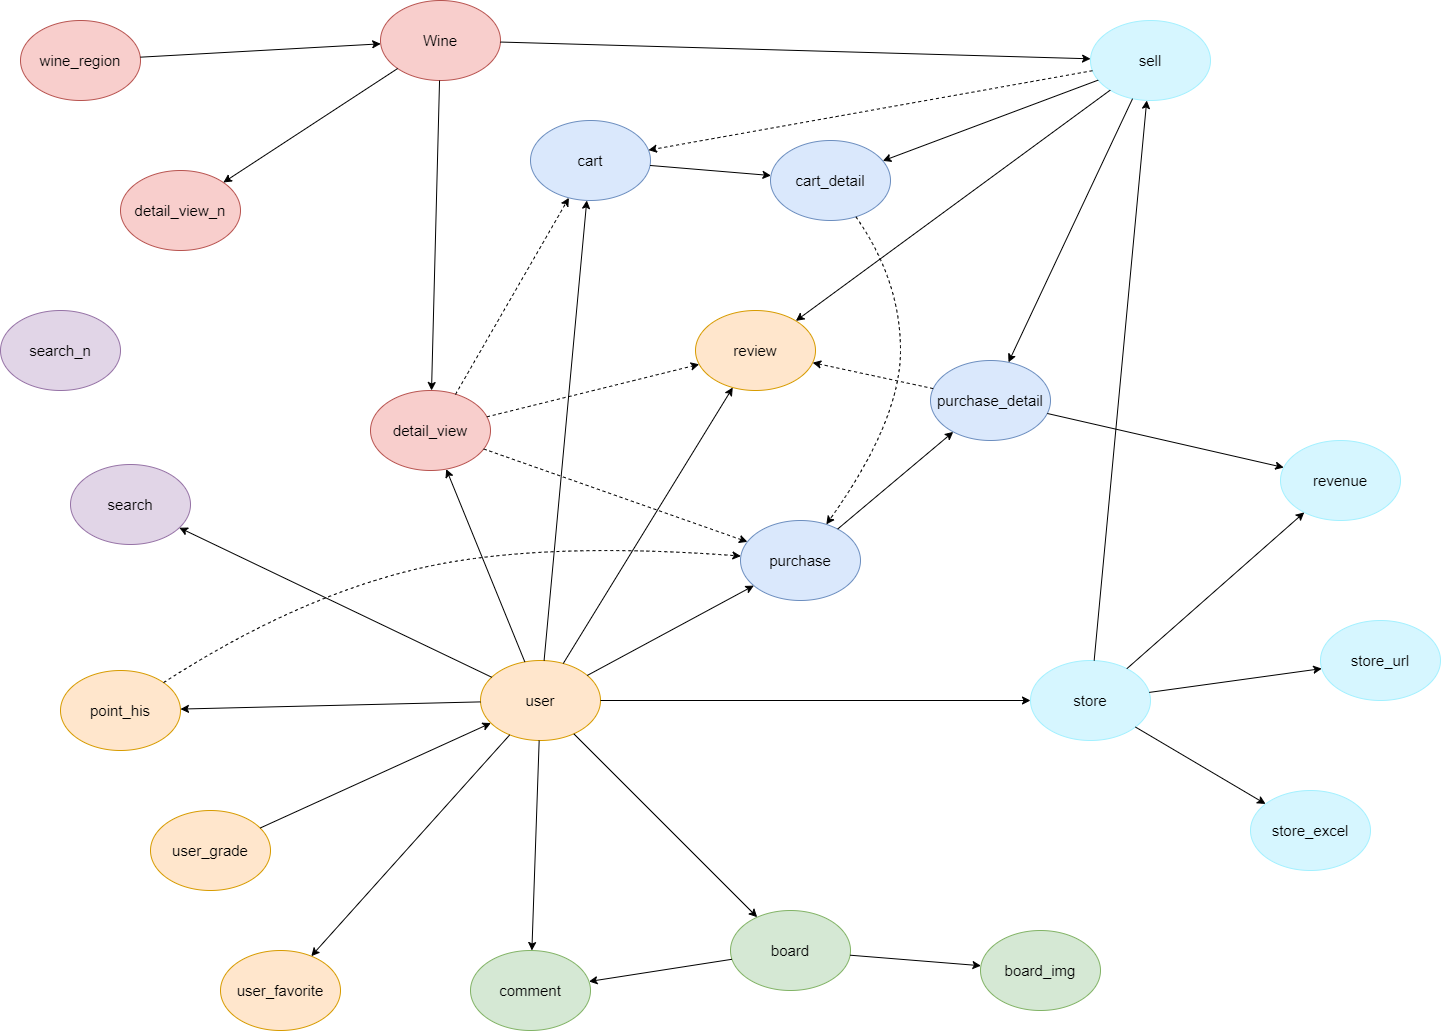

The diagram above was exported from draw.io. Its source (the exported page's mxGraphModel, read from the mxfile embedded in the PNG):
<mxGraphModel dx="3302" dy="2017" grid="1" gridSize="10" guides="1" tooltips="1" connect="1" arrows="1" fold="1" page="1" pageScale="1" pageWidth="1169" pageHeight="827" math="0" shadow="0">
  <root>
    <mxCell id="0" />
    <mxCell id="1" parent="0" />
    <mxCell id="fzmCkBEM0qkUYGL9ibox-1" value="detail_view_n" style="ellipse;whiteSpace=wrap;html=1;fillColor=#f8cecc;strokeColor=#b85450;fontSize=15;" vertex="1" parent="1">
      <mxGeometry x="10" y="40" width="120" height="80" as="geometry" />
    </mxCell>
    <mxCell id="fzmCkBEM0qkUYGL9ibox-2" value="wine_region" style="ellipse;whiteSpace=wrap;html=1;fillColor=#f8cecc;strokeColor=#b85450;fontSize=15;" vertex="1" parent="1">
      <mxGeometry x="-90" y="-110" width="120" height="80" as="geometry" />
    </mxCell>
    <mxCell id="fzmCkBEM0qkUYGL9ibox-3" value="Wine" style="ellipse;whiteSpace=wrap;html=1;fillColor=#f8cecc;strokeColor=#b85450;fontSize=15;" vertex="1" parent="1">
      <mxGeometry x="270" y="-130" width="120" height="80" as="geometry" />
    </mxCell>
    <mxCell id="fzmCkBEM0qkUYGL9ibox-7" value="search_n" style="ellipse;whiteSpace=wrap;html=1;fillColor=#e1d5e7;strokeColor=#9673a6;fontSize=15;" vertex="1" parent="1">
      <mxGeometry x="-110" y="180" width="120" height="80" as="geometry" />
    </mxCell>
    <mxCell id="fzmCkBEM0qkUYGL9ibox-8" value="detail_view" style="ellipse;whiteSpace=wrap;html=1;fillColor=#f8cecc;strokeColor=#b85450;fontSize=15;" vertex="1" parent="1">
      <mxGeometry x="260" y="260" width="120" height="80" as="geometry" />
    </mxCell>
    <mxCell id="fzmCkBEM0qkUYGL9ibox-9" value="review" style="ellipse;whiteSpace=wrap;html=1;fillColor=#ffe6cc;strokeColor=#d79b00;fontSize=15;" vertex="1" parent="1">
      <mxGeometry x="585" y="180" width="120" height="80" as="geometry" />
    </mxCell>
    <mxCell id="fzmCkBEM0qkUYGL9ibox-10" value="purchase_detail" style="ellipse;whiteSpace=wrap;html=1;fillColor=#dae8fc;strokeColor=#6c8ebf;fontSize=15;" vertex="1" parent="1">
      <mxGeometry x="820" y="230" width="120" height="80" as="geometry" />
    </mxCell>
    <mxCell id="fzmCkBEM0qkUYGL9ibox-11" value="purchase" style="ellipse;whiteSpace=wrap;html=1;fillColor=#dae8fc;strokeColor=#6c8ebf;fontSize=15;" vertex="1" parent="1">
      <mxGeometry x="630" y="390" width="120" height="80" as="geometry" />
    </mxCell>
    <mxCell id="fzmCkBEM0qkUYGL9ibox-12" value="user" style="ellipse;whiteSpace=wrap;html=1;fillColor=#ffe6cc;strokeColor=#d79b00;fontSize=15;" vertex="1" parent="1">
      <mxGeometry x="370" y="530" width="120" height="80" as="geometry" />
    </mxCell>
    <mxCell id="fzmCkBEM0qkUYGL9ibox-13" value="search" style="ellipse;whiteSpace=wrap;html=1;fillColor=#e1d5e7;strokeColor=#9673a6;fontSize=15;" vertex="1" parent="1">
      <mxGeometry x="-40" y="334" width="120" height="80" as="geometry" />
    </mxCell>
    <mxCell id="fzmCkBEM0qkUYGL9ibox-14" value="point_his" style="ellipse;whiteSpace=wrap;html=1;fillColor=#ffe6cc;strokeColor=#d79b00;fontSize=15;" vertex="1" parent="1">
      <mxGeometry x="-50" y="540" width="120" height="80" as="geometry" />
    </mxCell>
    <mxCell id="fzmCkBEM0qkUYGL9ibox-15" value="user_grade" style="ellipse;whiteSpace=wrap;html=1;fillColor=#ffe6cc;strokeColor=#d79b00;fontSize=15;" vertex="1" parent="1">
      <mxGeometry x="40" y="680" width="120" height="80" as="geometry" />
    </mxCell>
    <mxCell id="fzmCkBEM0qkUYGL9ibox-16" value="user_favorite" style="ellipse;whiteSpace=wrap;html=1;fillColor=#ffe6cc;strokeColor=#d79b00;fontSize=15;" vertex="1" parent="1">
      <mxGeometry x="110" y="820" width="120" height="80" as="geometry" />
    </mxCell>
    <mxCell id="fzmCkBEM0qkUYGL9ibox-17" value="comment" style="ellipse;whiteSpace=wrap;html=1;fillColor=#d5e8d4;strokeColor=#82b366;fontSize=15;" vertex="1" parent="1">
      <mxGeometry x="360" y="820" width="120" height="80" as="geometry" />
    </mxCell>
    <mxCell id="fzmCkBEM0qkUYGL9ibox-18" value="board" style="ellipse;whiteSpace=wrap;html=1;fillColor=#d5e8d4;strokeColor=#82b366;fontSize=15;" vertex="1" parent="1">
      <mxGeometry x="620" y="780" width="120" height="80" as="geometry" />
    </mxCell>
    <mxCell id="fzmCkBEM0qkUYGL9ibox-19" value="board_img" style="ellipse;whiteSpace=wrap;html=1;fillColor=#d5e8d4;strokeColor=#82b366;fontSize=15;" vertex="1" parent="1">
      <mxGeometry x="870" y="800" width="120" height="80" as="geometry" />
    </mxCell>
    <mxCell id="fzmCkBEM0qkUYGL9ibox-23" value="store_excel" style="ellipse;whiteSpace=wrap;html=1;fillColor=#d6f6ff;strokeColor=#a3f0ff;fontSize=15;" vertex="1" parent="1">
      <mxGeometry x="1140" y="660" width="120" height="80" as="geometry" />
    </mxCell>
    <mxCell id="fzmCkBEM0qkUYGL9ibox-30" value="store" style="ellipse;whiteSpace=wrap;html=1;fillColor=#d6f6ff;strokeColor=#a3f0ff;fontSize=15;" vertex="1" parent="1">
      <mxGeometry x="920" y="530" width="120" height="80" as="geometry" />
    </mxCell>
    <mxCell id="fzmCkBEM0qkUYGL9ibox-31" value="cart" style="ellipse;whiteSpace=wrap;html=1;fillColor=#dae8fc;strokeColor=#6c8ebf;fontSize=15;" vertex="1" parent="1">
      <mxGeometry x="420" y="-10" width="120" height="80" as="geometry" />
    </mxCell>
    <mxCell id="fzmCkBEM0qkUYGL9ibox-32" value="cart_detail" style="ellipse;whiteSpace=wrap;html=1;fillColor=#dae8fc;strokeColor=#6c8ebf;fontSize=15;" vertex="1" parent="1">
      <mxGeometry x="660" y="10" width="120" height="80" as="geometry" />
    </mxCell>
    <mxCell id="fzmCkBEM0qkUYGL9ibox-33" value="sell" style="ellipse;whiteSpace=wrap;html=1;fillColor=#d6f6ff;strokeColor=#a3f0ff;fontSize=15;" vertex="1" parent="1">
      <mxGeometry x="980" y="-110" width="120" height="80" as="geometry" />
    </mxCell>
    <mxCell id="fzmCkBEM0qkUYGL9ibox-34" value="revenue" style="ellipse;whiteSpace=wrap;html=1;fillColor=#d6f6ff;strokeColor=#a3f0ff;fontSize=15;" vertex="1" parent="1">
      <mxGeometry x="1170" y="310" width="120" height="80" as="geometry" />
    </mxCell>
    <mxCell id="fzmCkBEM0qkUYGL9ibox-35" value="store_url" style="ellipse;whiteSpace=wrap;html=1;fillColor=#d6f6ff;strokeColor=#a3f0ff;fontSize=15;" vertex="1" parent="1">
      <mxGeometry x="1210" y="490" width="120" height="80" as="geometry" />
    </mxCell>
    <mxCell id="fzmCkBEM0qkUYGL9ibox-37" value="" style="endArrow=classic;html=1;rounded=0;fontSize=15;" edge="1" parent="1" source="fzmCkBEM0qkUYGL9ibox-15" target="fzmCkBEM0qkUYGL9ibox-12">
      <mxGeometry width="50" height="50" relative="1" as="geometry">
        <mxPoint x="415" y="480" as="sourcePoint" />
        <mxPoint x="465" y="430" as="targetPoint" />
      </mxGeometry>
    </mxCell>
    <mxCell id="fzmCkBEM0qkUYGL9ibox-38" value="" style="endArrow=classic;html=1;rounded=0;fontSize=15;" edge="1" parent="1" source="fzmCkBEM0qkUYGL9ibox-12" target="fzmCkBEM0qkUYGL9ibox-14">
      <mxGeometry width="50" height="50" relative="1" as="geometry">
        <mxPoint x="425" y="490" as="sourcePoint" />
        <mxPoint x="475" y="440" as="targetPoint" />
      </mxGeometry>
    </mxCell>
    <mxCell id="fzmCkBEM0qkUYGL9ibox-39" value="" style="endArrow=classic;html=1;rounded=0;fontSize=15;" edge="1" parent="1" source="fzmCkBEM0qkUYGL9ibox-12" target="fzmCkBEM0qkUYGL9ibox-16">
      <mxGeometry width="50" height="50" relative="1" as="geometry">
        <mxPoint x="435" y="500" as="sourcePoint" />
        <mxPoint x="485" y="450" as="targetPoint" />
      </mxGeometry>
    </mxCell>
    <mxCell id="fzmCkBEM0qkUYGL9ibox-40" value="" style="endArrow=classic;html=1;rounded=0;fontSize=15;" edge="1" parent="1" source="fzmCkBEM0qkUYGL9ibox-12" target="fzmCkBEM0qkUYGL9ibox-9">
      <mxGeometry width="50" height="50" relative="1" as="geometry">
        <mxPoint x="445" y="510" as="sourcePoint" />
        <mxPoint x="495" y="460" as="targetPoint" />
      </mxGeometry>
    </mxCell>
    <mxCell id="fzmCkBEM0qkUYGL9ibox-41" value="" style="endArrow=classic;html=1;rounded=0;fontSize=15;" edge="1" parent="1" source="fzmCkBEM0qkUYGL9ibox-12" target="fzmCkBEM0qkUYGL9ibox-8">
      <mxGeometry width="50" height="50" relative="1" as="geometry">
        <mxPoint x="455" y="520" as="sourcePoint" />
        <mxPoint x="505" y="470" as="targetPoint" />
      </mxGeometry>
    </mxCell>
    <mxCell id="fzmCkBEM0qkUYGL9ibox-42" value="" style="endArrow=classic;html=1;rounded=0;fontSize=15;horizontal=1;verticalAlign=bottom;" edge="1" parent="1" source="fzmCkBEM0qkUYGL9ibox-12" target="fzmCkBEM0qkUYGL9ibox-13">
      <mxGeometry width="50" height="50" relative="1" as="geometry">
        <mxPoint x="510" y="610" as="sourcePoint" />
        <mxPoint x="560" y="560" as="targetPoint" />
      </mxGeometry>
    </mxCell>
    <mxCell id="fzmCkBEM0qkUYGL9ibox-43" value="" style="endArrow=classic;html=1;rounded=0;fontSize=15;" edge="1" parent="1" source="fzmCkBEM0qkUYGL9ibox-12" target="fzmCkBEM0qkUYGL9ibox-18">
      <mxGeometry width="50" height="50" relative="1" as="geometry">
        <mxPoint x="475" y="640" as="sourcePoint" />
        <mxPoint x="525" y="590" as="targetPoint" />
      </mxGeometry>
    </mxCell>
    <mxCell id="fzmCkBEM0qkUYGL9ibox-44" value="" style="endArrow=classic;html=1;rounded=0;fontSize=15;" edge="1" parent="1" source="fzmCkBEM0qkUYGL9ibox-18" target="fzmCkBEM0qkUYGL9ibox-17">
      <mxGeometry width="50" height="50" relative="1" as="geometry">
        <mxPoint x="720" y="670" as="sourcePoint" />
        <mxPoint x="770" y="620" as="targetPoint" />
      </mxGeometry>
    </mxCell>
    <mxCell id="fzmCkBEM0qkUYGL9ibox-45" value="" style="endArrow=classic;html=1;rounded=0;fontSize=15;" edge="1" parent="1" source="fzmCkBEM0qkUYGL9ibox-12" target="fzmCkBEM0qkUYGL9ibox-17">
      <mxGeometry width="50" height="50" relative="1" as="geometry">
        <mxPoint x="730" y="680" as="sourcePoint" />
        <mxPoint x="780" y="630" as="targetPoint" />
      </mxGeometry>
    </mxCell>
    <mxCell id="fzmCkBEM0qkUYGL9ibox-46" value="" style="endArrow=classic;html=1;rounded=0;fontSize=15;" edge="1" parent="1" source="fzmCkBEM0qkUYGL9ibox-18" target="fzmCkBEM0qkUYGL9ibox-19">
      <mxGeometry width="50" height="50" relative="1" as="geometry">
        <mxPoint x="740" y="690" as="sourcePoint" />
        <mxPoint x="790" y="640" as="targetPoint" />
      </mxGeometry>
    </mxCell>
    <mxCell id="fzmCkBEM0qkUYGL9ibox-47" value="" style="endArrow=classic;html=1;rounded=0;fontSize=15;" edge="1" parent="1" source="fzmCkBEM0qkUYGL9ibox-12" target="fzmCkBEM0qkUYGL9ibox-11">
      <mxGeometry width="50" height="50" relative="1" as="geometry">
        <mxPoint x="750" y="700" as="sourcePoint" />
        <mxPoint x="800" y="650" as="targetPoint" />
      </mxGeometry>
    </mxCell>
    <mxCell id="fzmCkBEM0qkUYGL9ibox-48" value="" style="endArrow=classic;html=1;rounded=0;fontSize=15;" edge="1" parent="1" source="fzmCkBEM0qkUYGL9ibox-11" target="fzmCkBEM0qkUYGL9ibox-10">
      <mxGeometry width="50" height="50" relative="1" as="geometry">
        <mxPoint x="760" y="710" as="sourcePoint" />
        <mxPoint x="810" y="660" as="targetPoint" />
      </mxGeometry>
    </mxCell>
    <mxCell id="fzmCkBEM0qkUYGL9ibox-49" value="" style="endArrow=classic;html=1;rounded=0;fontSize=15;" edge="1" parent="1" source="fzmCkBEM0qkUYGL9ibox-12" target="fzmCkBEM0qkUYGL9ibox-30">
      <mxGeometry width="50" height="50" relative="1" as="geometry">
        <mxPoint x="770" y="720" as="sourcePoint" />
        <mxPoint x="820" y="670" as="targetPoint" />
      </mxGeometry>
    </mxCell>
    <mxCell id="fzmCkBEM0qkUYGL9ibox-50" value="" style="endArrow=classic;html=1;rounded=0;fontSize=15;" edge="1" parent="1" source="fzmCkBEM0qkUYGL9ibox-30" target="fzmCkBEM0qkUYGL9ibox-34">
      <mxGeometry width="50" height="50" relative="1" as="geometry">
        <mxPoint x="780" y="730" as="sourcePoint" />
        <mxPoint x="830" y="680" as="targetPoint" />
      </mxGeometry>
    </mxCell>
    <mxCell id="fzmCkBEM0qkUYGL9ibox-51" value="" style="endArrow=classic;html=1;rounded=0;fontSize=15;" edge="1" parent="1" source="fzmCkBEM0qkUYGL9ibox-30" target="fzmCkBEM0qkUYGL9ibox-35">
      <mxGeometry width="50" height="50" relative="1" as="geometry">
        <mxPoint x="790" y="740" as="sourcePoint" />
        <mxPoint x="840" y="690" as="targetPoint" />
      </mxGeometry>
    </mxCell>
    <mxCell id="fzmCkBEM0qkUYGL9ibox-52" value="" style="endArrow=classic;html=1;rounded=0;fontSize=15;" edge="1" parent="1" source="fzmCkBEM0qkUYGL9ibox-30" target="fzmCkBEM0qkUYGL9ibox-23">
      <mxGeometry width="50" height="50" relative="1" as="geometry">
        <mxPoint x="800" y="750" as="sourcePoint" />
        <mxPoint x="850" y="700" as="targetPoint" />
      </mxGeometry>
    </mxCell>
    <mxCell id="fzmCkBEM0qkUYGL9ibox-53" value="" style="endArrow=classic;html=1;rounded=0;fontSize=15;" edge="1" parent="1" source="fzmCkBEM0qkUYGL9ibox-12" target="fzmCkBEM0qkUYGL9ibox-31">
      <mxGeometry width="50" height="50" relative="1" as="geometry">
        <mxPoint x="810" y="760" as="sourcePoint" />
        <mxPoint x="860" y="710" as="targetPoint" />
      </mxGeometry>
    </mxCell>
    <mxCell id="fzmCkBEM0qkUYGL9ibox-54" value="" style="endArrow=classic;html=1;rounded=0;fontSize=15;" edge="1" parent="1" source="fzmCkBEM0qkUYGL9ibox-31" target="fzmCkBEM0qkUYGL9ibox-32">
      <mxGeometry width="50" height="50" relative="1" as="geometry">
        <mxPoint x="820" y="770" as="sourcePoint" />
        <mxPoint x="870" y="720" as="targetPoint" />
      </mxGeometry>
    </mxCell>
    <mxCell id="fzmCkBEM0qkUYGL9ibox-55" value="" style="endArrow=classic;html=1;rounded=0;fontSize=15;" edge="1" parent="1" source="fzmCkBEM0qkUYGL9ibox-30" target="fzmCkBEM0qkUYGL9ibox-33">
      <mxGeometry width="50" height="50" relative="1" as="geometry">
        <mxPoint x="930" y="420" as="sourcePoint" />
        <mxPoint x="1030" y="250" as="targetPoint" />
      </mxGeometry>
    </mxCell>
    <mxCell id="fzmCkBEM0qkUYGL9ibox-56" value="" style="endArrow=classic;html=1;rounded=0;fontSize=15;" edge="1" parent="1" source="fzmCkBEM0qkUYGL9ibox-33" target="fzmCkBEM0qkUYGL9ibox-32">
      <mxGeometry width="50" height="50" relative="1" as="geometry">
        <mxPoint x="940" y="430" as="sourcePoint" />
        <mxPoint x="1040" y="260" as="targetPoint" />
      </mxGeometry>
    </mxCell>
    <mxCell id="fzmCkBEM0qkUYGL9ibox-57" value="" style="endArrow=classic;html=1;rounded=0;fontSize=15;" edge="1" parent="1" source="fzmCkBEM0qkUYGL9ibox-33" target="fzmCkBEM0qkUYGL9ibox-10">
      <mxGeometry width="50" height="50" relative="1" as="geometry">
        <mxPoint x="950" y="440" as="sourcePoint" />
        <mxPoint x="1050" y="270" as="targetPoint" />
      </mxGeometry>
    </mxCell>
    <mxCell id="fzmCkBEM0qkUYGL9ibox-58" value="" style="endArrow=classic;html=1;rounded=0;fontSize=15;" edge="1" parent="1" source="fzmCkBEM0qkUYGL9ibox-33" target="fzmCkBEM0qkUYGL9ibox-9">
      <mxGeometry width="50" height="50" relative="1" as="geometry">
        <mxPoint x="960" y="450" as="sourcePoint" />
        <mxPoint x="1060" y="280" as="targetPoint" />
      </mxGeometry>
    </mxCell>
    <mxCell id="fzmCkBEM0qkUYGL9ibox-59" value="" style="endArrow=classic;html=1;rounded=0;fontSize=15;" edge="1" parent="1" source="fzmCkBEM0qkUYGL9ibox-2" target="fzmCkBEM0qkUYGL9ibox-3">
      <mxGeometry width="50" height="50" relative="1" as="geometry">
        <mxPoint x="220" y="-40" as="sourcePoint" />
        <mxPoint x="320" y="-210" as="targetPoint" />
      </mxGeometry>
    </mxCell>
    <mxCell id="fzmCkBEM0qkUYGL9ibox-60" value="" style="endArrow=classic;html=1;rounded=0;fontSize=15;" edge="1" parent="1" source="fzmCkBEM0qkUYGL9ibox-3" target="fzmCkBEM0qkUYGL9ibox-1">
      <mxGeometry width="50" height="50" relative="1" as="geometry">
        <mxPoint x="230" y="-30" as="sourcePoint" />
        <mxPoint x="330" y="-200" as="targetPoint" />
      </mxGeometry>
    </mxCell>
    <mxCell id="fzmCkBEM0qkUYGL9ibox-61" value="" style="endArrow=classic;html=1;rounded=0;fontSize=15;" edge="1" parent="1" source="fzmCkBEM0qkUYGL9ibox-3" target="fzmCkBEM0qkUYGL9ibox-8">
      <mxGeometry width="50" height="50" relative="1" as="geometry">
        <mxPoint x="240" y="-20" as="sourcePoint" />
        <mxPoint x="340" y="-190" as="targetPoint" />
      </mxGeometry>
    </mxCell>
    <mxCell id="fzmCkBEM0qkUYGL9ibox-63" value="" style="endArrow=classic;html=1;rounded=0;" edge="1" parent="1" source="fzmCkBEM0qkUYGL9ibox-3" target="fzmCkBEM0qkUYGL9ibox-33">
      <mxGeometry width="50" height="50" relative="1" as="geometry">
        <mxPoint x="630" y="150" as="sourcePoint" />
        <mxPoint x="680" y="100" as="targetPoint" />
      </mxGeometry>
    </mxCell>
    <mxCell id="fzmCkBEM0qkUYGL9ibox-67" value="" style="endArrow=classic;html=1;rounded=0;dashed=1;" edge="1" parent="1" source="fzmCkBEM0qkUYGL9ibox-10" target="fzmCkBEM0qkUYGL9ibox-9">
      <mxGeometry width="50" height="50" relative="1" as="geometry">
        <mxPoint x="510" y="520" as="sourcePoint" />
        <mxPoint x="560" y="470" as="targetPoint" />
      </mxGeometry>
    </mxCell>
    <mxCell id="fzmCkBEM0qkUYGL9ibox-68" value="" style="endArrow=classic;html=1;rounded=0;exitX=0.708;exitY=0.05;exitDx=0;exitDy=0;exitPerimeter=0;dashed=1;" edge="1" parent="1" source="fzmCkBEM0qkUYGL9ibox-8" target="fzmCkBEM0qkUYGL9ibox-31">
      <mxGeometry width="50" height="50" relative="1" as="geometry">
        <mxPoint x="390" y="380" as="sourcePoint" />
        <mxPoint x="440" y="330" as="targetPoint" />
      </mxGeometry>
    </mxCell>
    <mxCell id="fzmCkBEM0qkUYGL9ibox-69" value="" style="endArrow=classic;html=1;rounded=0;dashed=1;" edge="1" parent="1" source="fzmCkBEM0qkUYGL9ibox-8" target="fzmCkBEM0qkUYGL9ibox-9">
      <mxGeometry width="50" height="50" relative="1" as="geometry">
        <mxPoint x="440" y="440" as="sourcePoint" />
        <mxPoint x="490" y="390" as="targetPoint" />
      </mxGeometry>
    </mxCell>
    <mxCell id="fzmCkBEM0qkUYGL9ibox-70" value="" style="endArrow=classic;html=1;rounded=0;dashed=1;" edge="1" parent="1" source="fzmCkBEM0qkUYGL9ibox-8" target="fzmCkBEM0qkUYGL9ibox-11">
      <mxGeometry width="50" height="50" relative="1" as="geometry">
        <mxPoint x="450" y="460" as="sourcePoint" />
        <mxPoint x="500" y="410" as="targetPoint" />
      </mxGeometry>
    </mxCell>
    <mxCell id="fzmCkBEM0qkUYGL9ibox-71" value="" style="endArrow=classic;html=1;rounded=0;" edge="1" parent="1" source="fzmCkBEM0qkUYGL9ibox-10" target="fzmCkBEM0qkUYGL9ibox-34">
      <mxGeometry width="50" height="50" relative="1" as="geometry">
        <mxPoint x="980" y="330" as="sourcePoint" />
        <mxPoint x="1030" y="280" as="targetPoint" />
      </mxGeometry>
    </mxCell>
    <mxCell id="fzmCkBEM0qkUYGL9ibox-73" value="" style="curved=1;endArrow=classic;html=1;rounded=0;dashed=1;" edge="1" parent="1" source="fzmCkBEM0qkUYGL9ibox-32" target="fzmCkBEM0qkUYGL9ibox-11">
      <mxGeometry width="50" height="50" relative="1" as="geometry">
        <mxPoint x="690" y="150" as="sourcePoint" />
        <mxPoint x="740" y="100" as="targetPoint" />
        <Array as="points">
          <mxPoint x="790" y="150" />
          <mxPoint x="790" y="290" />
        </Array>
      </mxGeometry>
    </mxCell>
    <mxCell id="fzmCkBEM0qkUYGL9ibox-74" value="" style="curved=1;endArrow=classic;html=1;rounded=0;dashed=1;" edge="1" parent="1" source="fzmCkBEM0qkUYGL9ibox-14" target="fzmCkBEM0qkUYGL9ibox-11">
      <mxGeometry width="50" height="50" relative="1" as="geometry">
        <mxPoint x="270" y="490" as="sourcePoint" />
        <mxPoint x="320" y="440" as="targetPoint" />
        <Array as="points">
          <mxPoint x="180" y="470" />
          <mxPoint x="420" y="410" />
        </Array>
      </mxGeometry>
    </mxCell>
    <mxCell id="fzmCkBEM0qkUYGL9ibox-76" value="" style="endArrow=classic;html=1;rounded=0;dashed=1;" edge="1" parent="1" source="fzmCkBEM0qkUYGL9ibox-33" target="fzmCkBEM0qkUYGL9ibox-31">
      <mxGeometry width="50" height="50" relative="1" as="geometry">
        <mxPoint x="640" y="10" as="sourcePoint" />
        <mxPoint x="690" y="-40" as="targetPoint" />
      </mxGeometry>
    </mxCell>
  </root>
</mxGraphModel>